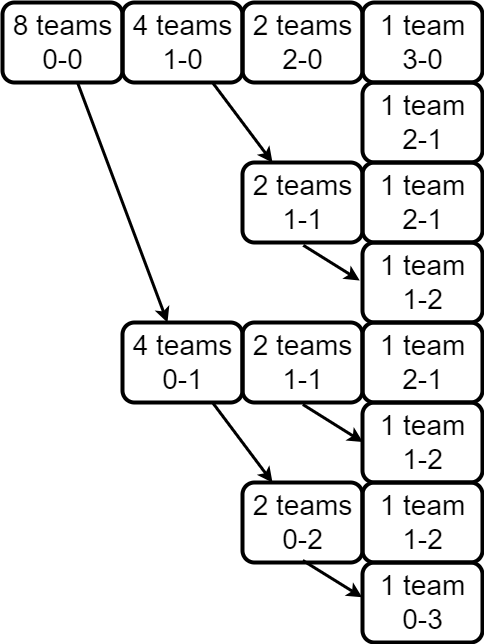

The diagram above was exported from draw.io. Its source (the exported page's mxGraphModel, read from the mxfile embedded in the PNG):
<mxGraphModel dx="1050" dy="1718" grid="1" gridSize="10" guides="1" tooltips="1" connect="1" arrows="1" fold="1" page="1" pageScale="1" pageWidth="850" pageHeight="1100" math="0" shadow="0">
  <root>
    <mxCell id="0" />
    <mxCell id="1" parent="0" />
    <mxCell id="N-EjFKVmfLF0iz7wxQVQ-6" style="rounded=0;orthogonalLoop=1;jettySize=auto;html=1;fillColor=#f8cecc;strokeColor=#000000;strokeWidth=3;" parent="1" source="N-EjFKVmfLF0iz7wxQVQ-31" target="N-EjFKVmfLF0iz7wxQVQ-23" edge="1">
      <mxGeometry relative="1" as="geometry">
        <mxPoint x="140" y="320" as="sourcePoint" />
        <mxPoint x="220" y="440" as="targetPoint" />
      </mxGeometry>
    </mxCell>
    <mxCell id="N-EjFKVmfLF0iz7wxQVQ-16" style="rounded=0;orthogonalLoop=1;jettySize=auto;html=1;" parent="1" source="N-EjFKVmfLF0iz7wxQVQ-19" edge="1">
      <mxGeometry relative="1" as="geometry">
        <mxPoint x="255" y="120" as="sourcePoint" />
        <mxPoint x="296.66666666666674" y="80" as="targetPoint" />
      </mxGeometry>
    </mxCell>
    <mxCell id="N-EjFKVmfLF0iz7wxQVQ-13" style="rounded=0;orthogonalLoop=1;jettySize=auto;html=1;fillColor=#f8cecc;strokeColor=#000000;strokeWidth=3;" parent="1" source="N-EjFKVmfLF0iz7wxQVQ-23" target="N-EjFKVmfLF0iz7wxQVQ-27" edge="1">
      <mxGeometry relative="1" as="geometry">
        <mxPoint x="255" y="480" as="sourcePoint" />
        <mxPoint x="295" y="520" as="targetPoint" />
      </mxGeometry>
    </mxCell>
    <mxCell id="N-EjFKVmfLF0iz7wxQVQ-22" style="rounded=0;orthogonalLoop=1;jettySize=auto;html=1;fillColor=#f8cecc;strokeColor=#000000;strokeWidth=3;" parent="1" source="N-EjFKVmfLF0iz7wxQVQ-19" target="N-EjFKVmfLF0iz7wxQVQ-20" edge="1">
      <mxGeometry relative="1" as="geometry" />
    </mxCell>
    <mxCell id="N-EjFKVmfLF0iz7wxQVQ-19" value="&lt;font style=&quot;font-size: 28px;&quot;&gt;4 teams&lt;/font&gt;&lt;div style=&quot;font-size: 28px;&quot;&gt;&lt;font style=&quot;font-size: 28px;&quot;&gt;1-0&lt;/font&gt;&lt;/div&gt;" style="text;html=1;align=center;verticalAlign=middle;resizable=1;points=[];autosize=1;strokeColor=default;fillColor=none;strokeWidth=4;rounded=1;imageWidth=54;imageHeight=54;fontSize=28;" parent="1" vertex="1">
      <mxGeometry x="280" width="120" height="80" as="geometry" />
    </mxCell>
    <mxCell id="N-EjFKVmfLF0iz7wxQVQ-20" value="&lt;font style=&quot;font-size: 28px;&quot;&gt;2 teams&lt;/font&gt;&lt;div style=&quot;font-size: 28px;&quot;&gt;&lt;font style=&quot;font-size: 28px;&quot;&gt;1-1&lt;/font&gt;&lt;/div&gt;" style="text;html=1;align=center;verticalAlign=middle;resizable=1;points=[];autosize=1;strokeColor=default;fillColor=none;strokeWidth=4;rounded=1;imageWidth=54;imageHeight=54;fontSize=28;" parent="1" vertex="1">
      <mxGeometry x="400" y="160" width="120" height="80" as="geometry" />
    </mxCell>
    <mxCell id="N-EjFKVmfLF0iz7wxQVQ-23" value="&lt;font style=&quot;font-size: 28px;&quot;&gt;4 teams&lt;/font&gt;&lt;div style=&quot;font-size: 28px;&quot;&gt;&lt;font style=&quot;font-size: 28px;&quot;&gt;0-1&lt;/font&gt;&lt;/div&gt;" style="text;html=1;align=center;verticalAlign=middle;resizable=1;points=[];autosize=1;strokeColor=default;fillColor=none;strokeWidth=4;rounded=1;imageWidth=54;imageHeight=54;fontSize=28;" parent="1" vertex="1">
      <mxGeometry x="280" y="320" width="120" height="80" as="geometry" />
    </mxCell>
    <mxCell id="N-EjFKVmfLF0iz7wxQVQ-24" value="&lt;font style=&quot;font-size: 28px;&quot;&gt;2 teams&lt;/font&gt;&lt;div style=&quot;font-size: 28px;&quot;&gt;&lt;font style=&quot;font-size: 28px;&quot;&gt;2-0&lt;/font&gt;&lt;/div&gt;" style="text;html=1;align=center;verticalAlign=middle;resizable=1;points=[];autosize=1;strokeColor=default;fillColor=none;strokeWidth=4;rounded=1;imageWidth=54;imageHeight=54;fontSize=28;" parent="1" vertex="1">
      <mxGeometry x="400" width="120" height="80" as="geometry" />
    </mxCell>
    <mxCell id="N-EjFKVmfLF0iz7wxQVQ-26" value="&lt;font style=&quot;font-size: 28px;&quot;&gt;2 teams&lt;/font&gt;&lt;div style=&quot;font-size: 28px;&quot;&gt;&lt;font style=&quot;font-size: 28px;&quot;&gt;1-1&lt;/font&gt;&lt;/div&gt;" style="text;html=1;align=center;verticalAlign=middle;resizable=1;points=[];autosize=1;strokeColor=default;fillColor=none;strokeWidth=4;rounded=1;imageWidth=54;imageHeight=54;fontSize=28;" parent="1" vertex="1">
      <mxGeometry x="400" y="320" width="120" height="80" as="geometry" />
    </mxCell>
    <mxCell id="N-EjFKVmfLF0iz7wxQVQ-27" value="&lt;font style=&quot;font-size: 28px;&quot;&gt;2 teams&lt;/font&gt;&lt;div style=&quot;font-size: 28px;&quot;&gt;&lt;font style=&quot;font-size: 28px;&quot;&gt;0-2&lt;/font&gt;&lt;/div&gt;" style="text;html=1;align=center;verticalAlign=middle;resizable=1;points=[];autosize=1;strokeColor=default;fillColor=none;strokeWidth=4;rounded=1;imageWidth=54;imageHeight=54;fontSize=28;" parent="1" vertex="1">
      <mxGeometry x="400" y="480" width="120" height="80" as="geometry" />
    </mxCell>
    <mxCell id="N-EjFKVmfLF0iz7wxQVQ-29" value="&lt;font style=&quot;font-size: 28px;&quot;&gt;1 team&lt;/font&gt;&lt;div style=&quot;font-size: 28px;&quot;&gt;&lt;font style=&quot;font-size: 28px;&quot;&gt;3-0&lt;/font&gt;&lt;/div&gt;" style="text;html=1;align=center;verticalAlign=middle;resizable=1;points=[];autosize=1;strokeColor=default;fillColor=none;strokeWidth=4;rounded=1;imageWidth=54;imageHeight=54;fontSize=28;" parent="1" vertex="1">
      <mxGeometry x="520" width="120" height="80" as="geometry" />
    </mxCell>
    <mxCell id="N-EjFKVmfLF0iz7wxQVQ-31" value="&lt;font style=&quot;font-size: 28px;&quot;&gt;8 teams&lt;/font&gt;&lt;div style=&quot;font-size: 28px;&quot;&gt;&lt;font style=&quot;font-size: 28px;&quot;&gt;0-0&lt;/font&gt;&lt;/div&gt;" style="text;html=1;align=center;verticalAlign=middle;resizable=1;points=[];autosize=1;strokeColor=default;fillColor=none;strokeWidth=4;rounded=1;imageWidth=54;imageHeight=54;" parent="1" vertex="1">
      <mxGeometry x="160" width="120" height="80" as="geometry" />
    </mxCell>
    <mxCell id="N-EjFKVmfLF0iz7wxQVQ-37" value="&lt;font style=&quot;font-size: 28px;&quot;&gt;1 team&lt;/font&gt;&lt;div style=&quot;font-size: 28px;&quot;&gt;&lt;font style=&quot;font-size: 28px;&quot;&gt;2-1&lt;/font&gt;&lt;/div&gt;" style="text;html=1;align=center;verticalAlign=middle;resizable=1;points=[];autosize=1;strokeColor=default;fillColor=none;strokeWidth=4;rounded=1;imageWidth=54;imageHeight=54;fontSize=28;" parent="1" vertex="1">
      <mxGeometry x="520" y="80" width="120" height="80" as="geometry" />
    </mxCell>
    <mxCell id="N-EjFKVmfLF0iz7wxQVQ-39" value="&lt;font style=&quot;font-size: 28px;&quot;&gt;1 team&lt;/font&gt;&lt;div style=&quot;font-size: 28px;&quot;&gt;&lt;font style=&quot;font-size: 28px;&quot;&gt;2-1&lt;/font&gt;&lt;/div&gt;" style="text;html=1;align=center;verticalAlign=middle;resizable=1;points=[];autosize=1;strokeColor=default;fillColor=none;strokeWidth=4;rounded=1;imageWidth=54;imageHeight=54;fontSize=28;" parent="1" vertex="1">
      <mxGeometry x="520" y="160" width="120" height="80" as="geometry" />
    </mxCell>
    <mxCell id="N-EjFKVmfLF0iz7wxQVQ-40" value="&lt;font style=&quot;font-size: 28px;&quot;&gt;1 team&lt;/font&gt;&lt;div style=&quot;font-size: 28px;&quot;&gt;&lt;font style=&quot;font-size: 28px;&quot;&gt;2-1&lt;/font&gt;&lt;/div&gt;" style="text;html=1;align=center;verticalAlign=middle;resizable=1;points=[];autosize=1;strokeColor=default;fillColor=none;strokeWidth=4;rounded=1;imageWidth=54;imageHeight=54;fontSize=28;" parent="1" vertex="1">
      <mxGeometry x="520" y="320" width="120" height="80" as="geometry" />
    </mxCell>
    <mxCell id="N-EjFKVmfLF0iz7wxQVQ-41" value="&lt;font style=&quot;font-size: 28px;&quot;&gt;1 team&lt;/font&gt;&lt;div style=&quot;font-size: 28px;&quot;&gt;&lt;font style=&quot;font-size: 28px;&quot;&gt;1-2&lt;/font&gt;&lt;/div&gt;" style="text;html=1;align=center;verticalAlign=middle;resizable=1;points=[];autosize=1;strokeColor=default;fillColor=none;strokeWidth=4;rounded=1;imageWidth=54;imageHeight=54;fontSize=28;" parent="1" vertex="1">
      <mxGeometry x="520" y="240" width="120" height="80" as="geometry" />
    </mxCell>
    <mxCell id="N-EjFKVmfLF0iz7wxQVQ-43" value="&lt;font style=&quot;font-size: 28px;&quot;&gt;1 team&lt;/font&gt;&lt;div style=&quot;font-size: 28px;&quot;&gt;&lt;font style=&quot;font-size: 28px;&quot;&gt;1-2&lt;/font&gt;&lt;/div&gt;" style="text;html=1;align=center;verticalAlign=middle;resizable=1;points=[];autosize=1;strokeColor=default;fillColor=none;strokeWidth=4;rounded=1;imageWidth=54;imageHeight=54;fontSize=28;" parent="1" vertex="1">
      <mxGeometry x="520" y="400" width="120" height="80" as="geometry" />
    </mxCell>
    <mxCell id="N-EjFKVmfLF0iz7wxQVQ-44" value="&lt;font style=&quot;font-size: 28px;&quot;&gt;1 team&lt;/font&gt;&lt;div style=&quot;font-size: 28px;&quot;&gt;&lt;font style=&quot;font-size: 28px;&quot;&gt;1-2&lt;/font&gt;&lt;/div&gt;" style="text;html=1;align=center;verticalAlign=middle;resizable=1;points=[];autosize=1;strokeColor=default;fillColor=none;strokeWidth=4;rounded=1;imageWidth=54;imageHeight=54;fontSize=28;" parent="1" vertex="1">
      <mxGeometry x="520" y="480" width="120" height="80" as="geometry" />
    </mxCell>
    <mxCell id="N-EjFKVmfLF0iz7wxQVQ-45" value="&lt;font style=&quot;font-size: 28px;&quot;&gt;1 team&lt;/font&gt;&lt;div style=&quot;font-size: 28px;&quot;&gt;&lt;font style=&quot;font-size: 28px;&quot;&gt;0-3&lt;/font&gt;&lt;/div&gt;" style="text;html=1;align=center;verticalAlign=middle;resizable=1;points=[];autosize=1;strokeColor=default;fillColor=none;strokeWidth=4;rounded=1;imageWidth=54;imageHeight=54;fontSize=28;" parent="1" vertex="1">
      <mxGeometry x="520" y="560" width="120" height="80" as="geometry" />
    </mxCell>
    <mxCell id="N-EjFKVmfLF0iz7wxQVQ-47" style="rounded=0;orthogonalLoop=1;jettySize=auto;html=1;fillColor=#f8cecc;strokeColor=#b85450;strokeWidth=3;" parent="1" source="N-EjFKVmfLF0iz7wxQVQ-24" target="N-EjFKVmfLF0iz7wxQVQ-37" edge="1">
      <mxGeometry relative="1" as="geometry">
        <mxPoint x="490" y="35" as="sourcePoint" />
        <mxPoint x="535" y="23" as="targetPoint" />
      </mxGeometry>
    </mxCell>
    <mxCell id="N-EjFKVmfLF0iz7wxQVQ-49" style="rounded=0;orthogonalLoop=1;jettySize=auto;html=1;strokeWidth=3;fillColor=#f8cecc;strokeColor=#000000;entryX=-0.023;entryY=0.475;entryDx=0;entryDy=0;entryPerimeter=0;exitX=0.507;exitY=1.035;exitDx=0;exitDy=0;exitPerimeter=0;" parent="1" source="N-EjFKVmfLF0iz7wxQVQ-20" target="N-EjFKVmfLF0iz7wxQVQ-41" edge="1">
      <mxGeometry relative="1" as="geometry">
        <mxPoint x="510" y="55" as="sourcePoint" />
        <mxPoint x="555" y="43" as="targetPoint" />
      </mxGeometry>
    </mxCell>
    <mxCell id="N-EjFKVmfLF0iz7wxQVQ-51" style="rounded=0;orthogonalLoop=1;jettySize=auto;html=1;fillColor=#f8cecc;strokeColor=#000000;strokeWidth=3;entryX=0.003;entryY=0.495;entryDx=0;entryDy=0;entryPerimeter=0;exitX=0.503;exitY=1.025;exitDx=0;exitDy=0;exitPerimeter=0;" parent="1" source="N-EjFKVmfLF0iz7wxQVQ-26" target="N-EjFKVmfLF0iz7wxQVQ-43" edge="1">
      <mxGeometry relative="1" as="geometry">
        <mxPoint x="530" y="75" as="sourcePoint" />
        <mxPoint x="575" y="63" as="targetPoint" />
      </mxGeometry>
    </mxCell>
    <mxCell id="skw35-mL3h4ys6slEEu_-1" style="rounded=0;orthogonalLoop=1;jettySize=auto;html=1;fillColor=#f8cecc;strokeColor=#000000;strokeWidth=3;entryX=-0.003;entryY=0.435;entryDx=0;entryDy=0;entryPerimeter=0;exitX=0.503;exitY=0.975;exitDx=0;exitDy=0;exitPerimeter=0;" edge="1" parent="1" source="N-EjFKVmfLF0iz7wxQVQ-27" target="N-EjFKVmfLF0iz7wxQVQ-45">
      <mxGeometry relative="1" as="geometry">
        <mxPoint x="470" y="412" as="sourcePoint" />
        <mxPoint x="530" y="450" as="targetPoint" />
      </mxGeometry>
    </mxCell>
  </root>
</mxGraphModel>